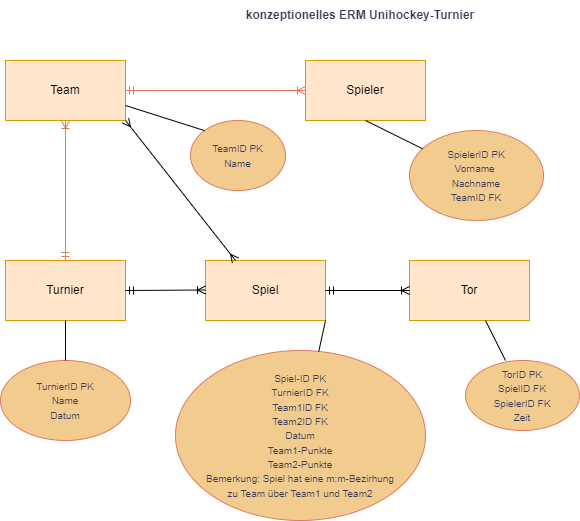

The diagram above was exported from draw.io. Its source (the exported page's mxGraphModel, read from the mxfile embedded in the PNG):
<mxGraphModel dx="1112" dy="660" grid="1" gridSize="10" guides="1" tooltips="1" connect="1" arrows="1" fold="1" page="1" pageScale="1" pageWidth="827" pageHeight="1169" math="0" shadow="0" extFonts="Permanent Marker^https://fonts.googleapis.com/css?family=Permanent+Marker">
  <root>
    <mxCell id="0" />
    <mxCell id="1" parent="0" />
    <mxCell id="ubm40VBxaPy-_7rXU-te-1" value="Team" style="rounded=0;whiteSpace=wrap;html=1;fillColor=#ffe6cc;strokeColor=#d79b00;labelBackgroundColor=none;" parent="1" vertex="1">
      <mxGeometry x="40" y="80" width="120" height="60" as="geometry" />
    </mxCell>
    <mxCell id="ubm40VBxaPy-_7rXU-te-2" value="Spieler" style="rounded=0;whiteSpace=wrap;html=1;fillColor=#ffe6cc;strokeColor=#d79b00;labelBackgroundColor=none;" parent="1" vertex="1">
      <mxGeometry x="340" y="80" width="120" height="60" as="geometry" />
    </mxCell>
    <mxCell id="ubm40VBxaPy-_7rXU-te-4" value="Spiel" style="rounded=0;whiteSpace=wrap;html=1;fillColor=#ffe6cc;strokeColor=#d79b00;labelBackgroundColor=none;" parent="1" vertex="1">
      <mxGeometry x="240" y="280" width="120" height="60" as="geometry" />
    </mxCell>
    <mxCell id="ubm40VBxaPy-_7rXU-te-5" value="" style="edgeStyle=entityRelationEdgeStyle;fontSize=12;html=1;endArrow=ERoneToMany;startArrow=ERmandOne;rounded=0;exitX=1;exitY=0.5;exitDx=0;exitDy=0;entryX=0;entryY=0.5;entryDx=0;entryDy=0;labelBackgroundColor=none;strokeColor=#E07A5F;fontColor=default;startFill=0;" parent="1" source="ubm40VBxaPy-_7rXU-te-1" target="ubm40VBxaPy-_7rXU-te-2" edge="1">
      <mxGeometry width="100" height="100" relative="1" as="geometry">
        <mxPoint x="370" y="590" as="sourcePoint" />
        <mxPoint x="470" y="490" as="targetPoint" />
      </mxGeometry>
    </mxCell>
    <mxCell id="ubm40VBxaPy-_7rXU-te-9" value="Turnier" style="rounded=0;whiteSpace=wrap;html=1;fillColor=#ffe6cc;strokeColor=#d79b00;labelBackgroundColor=none;" parent="1" vertex="1">
      <mxGeometry x="40" y="280" width="120" height="60" as="geometry" />
    </mxCell>
    <mxCell id="ubm40VBxaPy-_7rXU-te-11" value="" style="fontSize=12;html=1;endArrow=ERoneToMany;startArrow=ERmandOne;rounded=0;entryX=0.5;entryY=1;entryDx=0;entryDy=0;startFill=0;labelBackgroundColor=none;strokeColor=#E07A5F;fontColor=default;endFill=0;exitX=0.5;exitY=0;exitDx=0;exitDy=0;" parent="1" source="ubm40VBxaPy-_7rXU-te-9" target="ubm40VBxaPy-_7rXU-te-1" edge="1">
      <mxGeometry width="100" height="100" relative="1" as="geometry">
        <mxPoint x="386" y="370" as="sourcePoint" />
        <mxPoint x="440" y="410" as="targetPoint" />
      </mxGeometry>
    </mxCell>
    <mxCell id="ubm40VBxaPy-_7rXU-te-15" value="&lt;b&gt;konzeptionelles ERM Unihockey-Turnier&lt;/b&gt;" style="text;html=1;align=center;verticalAlign=middle;whiteSpace=wrap;rounded=0;labelBackgroundColor=none;fontColor=#393C56;" parent="1" vertex="1">
      <mxGeometry x="230" y="20" width="330" height="30" as="geometry" />
    </mxCell>
    <mxCell id="ubm40VBxaPy-_7rXU-te-17" value="&lt;span style=&quot;font-size: 10px;&quot;&gt;TurnierID PK&lt;/span&gt;&lt;div&gt;&lt;span style=&quot;font-size: 10px;&quot;&gt;Name&lt;/span&gt;&lt;/div&gt;&lt;div&gt;&lt;span style=&quot;font-size: 10px;&quot;&gt;Datum&lt;/span&gt;&lt;/div&gt;" style="ellipse;whiteSpace=wrap;html=1;fillColor=#F2CC8F;strokeColor=#E07A5F;labelBackgroundColor=none;fontColor=#393C56;" parent="1" vertex="1">
      <mxGeometry x="35" y="380" width="130" height="80" as="geometry" />
    </mxCell>
    <mxCell id="ubm40VBxaPy-_7rXU-te-20" value="&lt;span style=&quot;font-size: 10px;&quot;&gt;TorID PK&lt;/span&gt;&lt;div&gt;&lt;span style=&quot;font-size: 10px;&quot;&gt;SpielID FK&lt;/span&gt;&lt;/div&gt;&lt;div&gt;&lt;span style=&quot;font-size: 10px;&quot;&gt;SpielerID FK&lt;/span&gt;&lt;/div&gt;&lt;div&gt;&lt;span style=&quot;font-size: 10px;&quot;&gt;Zeit&lt;/span&gt;&lt;/div&gt;" style="ellipse;whiteSpace=wrap;html=1;fillColor=#F2CC8F;strokeColor=#E07A5F;labelBackgroundColor=none;fontColor=#393C56;" parent="1" vertex="1">
      <mxGeometry x="500" y="380" width="114" height="70" as="geometry" />
    </mxCell>
    <mxCell id="ubm40VBxaPy-_7rXU-te-22" value="&lt;span style=&quot;font-size: 10px;&quot;&gt;SpielerID PK&lt;/span&gt;&lt;div&gt;&lt;span style=&quot;font-size: 10px;&quot;&gt;Vorname&amp;nbsp;&lt;/span&gt;&lt;/div&gt;&lt;div&gt;&lt;span style=&quot;font-size: 10px;&quot;&gt;Nachname&lt;/span&gt;&lt;/div&gt;&lt;div&gt;&lt;span style=&quot;font-size: 10px;&quot;&gt;TeamID FK&lt;/span&gt;&lt;/div&gt;" style="ellipse;whiteSpace=wrap;html=1;fillColor=#F2CC8F;strokeColor=#E07A5F;labelBackgroundColor=none;fontColor=#393C56;" parent="1" vertex="1">
      <mxGeometry x="444" y="150" width="134" height="90" as="geometry" />
    </mxCell>
    <mxCell id="ubm40VBxaPy-_7rXU-te-24" value="&lt;div&gt;&lt;span style=&quot;font-size: 10px;&quot;&gt;Spiel-ID PK&lt;/span&gt;&lt;/div&gt;&lt;div&gt;&lt;span style=&quot;font-size: 10px;&quot;&gt;TurnierID FK&lt;/span&gt;&lt;/div&gt;&lt;div&gt;&lt;span style=&quot;font-size: 10px;&quot;&gt;Team1ID FK&lt;/span&gt;&lt;/div&gt;&lt;div&gt;&lt;span style=&quot;font-size: 10px;&quot;&gt;Team2ID FK&lt;/span&gt;&lt;/div&gt;&lt;div&gt;&lt;span style=&quot;font-size: 10px;&quot;&gt;Datum&lt;/span&gt;&lt;/div&gt;&lt;div&gt;&lt;span style=&quot;font-size: 10px;&quot;&gt;Team1-Punkte&lt;/span&gt;&lt;/div&gt;&lt;div&gt;&lt;span style=&quot;font-size: 10px;&quot;&gt;Team2-Punkte&lt;/span&gt;&lt;/div&gt;&lt;div&gt;&lt;span style=&quot;font-size: 10px;&quot;&gt;Bemerkung: Spiel hat eine m:m-Bezirhung&lt;/span&gt;&lt;/div&gt;&lt;div&gt;&lt;span style=&quot;font-size: 10px;&quot;&gt;zu Team über Team1 und Team2&lt;/span&gt;&lt;/div&gt;" style="ellipse;whiteSpace=wrap;html=1;fillColor=#F2CC8F;strokeColor=#E07A5F;labelBackgroundColor=none;fontColor=#393C56;" parent="1" vertex="1">
      <mxGeometry x="210" y="370" width="250" height="170" as="geometry" />
    </mxCell>
    <mxCell id="ik1OjERWcFbiHirh_MwJ-3" value="Tor" style="rounded=0;whiteSpace=wrap;html=1;fillColor=#ffe6cc;strokeColor=#d79b00;labelBackgroundColor=none;" vertex="1" parent="1">
      <mxGeometry x="444" y="280" width="120" height="60" as="geometry" />
    </mxCell>
    <mxCell id="ik1OjERWcFbiHirh_MwJ-4" value="" style="fontSize=12;html=1;endArrow=ERmany;startArrow=ERmany;rounded=0;exitX=1;exitY=1;exitDx=0;exitDy=0;startFill=0;endFill=0;entryX=0.25;entryY=0;entryDx=0;entryDy=0;" edge="1" parent="1" source="ubm40VBxaPy-_7rXU-te-1" target="ubm40VBxaPy-_7rXU-te-4">
      <mxGeometry width="100" height="100" relative="1" as="geometry">
        <mxPoint x="360" y="350" as="sourcePoint" />
        <mxPoint x="260" y="260" as="targetPoint" />
      </mxGeometry>
    </mxCell>
    <mxCell id="ik1OjERWcFbiHirh_MwJ-5" value="" style="fontSize=12;html=1;endArrow=ERoneToMany;startArrow=ERmandOne;rounded=0;entryX=0;entryY=0.5;entryDx=0;entryDy=0;exitX=1;exitY=0.5;exitDx=0;exitDy=0;" edge="1" parent="1" source="ubm40VBxaPy-_7rXU-te-4" target="ik1OjERWcFbiHirh_MwJ-3">
      <mxGeometry width="100" height="100" relative="1" as="geometry">
        <mxPoint x="460" y="620" as="sourcePoint" />
        <mxPoint x="610" y="410" as="targetPoint" />
      </mxGeometry>
    </mxCell>
    <mxCell id="ik1OjERWcFbiHirh_MwJ-6" value="&lt;span style=&quot;font-size: 10px;&quot;&gt;TeamID PK&lt;/span&gt;&lt;div&gt;&lt;span style=&quot;font-size: 10px;&quot;&gt;Name&lt;/span&gt;&lt;/div&gt;" style="ellipse;whiteSpace=wrap;html=1;fillColor=#F2CC8F;strokeColor=#E07A5F;labelBackgroundColor=none;fontColor=#393C56;" vertex="1" parent="1">
      <mxGeometry x="225" y="140" width="95" height="70" as="geometry" />
    </mxCell>
    <mxCell id="ik1OjERWcFbiHirh_MwJ-7" value="" style="fontSize=12;html=1;endArrow=ERoneToMany;startArrow=ERmandOne;rounded=0;entryX=0;entryY=0.5;entryDx=0;entryDy=0;exitX=1;exitY=0.5;exitDx=0;exitDy=0;" edge="1" parent="1" source="ubm40VBxaPy-_7rXU-te-9">
      <mxGeometry width="100" height="100" relative="1" as="geometry">
        <mxPoint x="160" y="310" as="sourcePoint" />
        <mxPoint x="240" y="309.5" as="targetPoint" />
      </mxGeometry>
    </mxCell>
    <mxCell id="ik1OjERWcFbiHirh_MwJ-8" value="" style="endArrow=none;html=1;rounded=0;entryX=1;entryY=1;entryDx=0;entryDy=0;" edge="1" parent="1" source="ubm40VBxaPy-_7rXU-te-24" target="ubm40VBxaPy-_7rXU-te-4">
      <mxGeometry width="50" height="50" relative="1" as="geometry">
        <mxPoint x="450" y="350" as="sourcePoint" />
        <mxPoint x="500" y="300" as="targetPoint" />
      </mxGeometry>
    </mxCell>
    <mxCell id="ik1OjERWcFbiHirh_MwJ-9" value="" style="endArrow=none;html=1;rounded=0;exitX=0.351;exitY=0;exitDx=0;exitDy=0;exitPerimeter=0;" edge="1" parent="1" source="ubm40VBxaPy-_7rXU-te-20">
      <mxGeometry width="50" height="50" relative="1" as="geometry">
        <mxPoint x="450" y="350" as="sourcePoint" />
        <mxPoint x="520" y="340" as="targetPoint" />
      </mxGeometry>
    </mxCell>
    <mxCell id="ik1OjERWcFbiHirh_MwJ-10" value="" style="endArrow=none;html=1;rounded=0;entryX=0.5;entryY=1;entryDx=0;entryDy=0;" edge="1" parent="1" source="ubm40VBxaPy-_7rXU-te-17" target="ubm40VBxaPy-_7rXU-te-9">
      <mxGeometry width="50" height="50" relative="1" as="geometry">
        <mxPoint x="450" y="350" as="sourcePoint" />
        <mxPoint x="500" y="300" as="targetPoint" />
      </mxGeometry>
    </mxCell>
    <mxCell id="ik1OjERWcFbiHirh_MwJ-11" value="" style="endArrow=none;html=1;rounded=0;exitX=0;exitY=0;exitDx=0;exitDy=0;entryX=1;entryY=0.75;entryDx=0;entryDy=0;" edge="1" parent="1" source="ik1OjERWcFbiHirh_MwJ-6" target="ubm40VBxaPy-_7rXU-te-1">
      <mxGeometry width="50" height="50" relative="1" as="geometry">
        <mxPoint x="450" y="350" as="sourcePoint" />
        <mxPoint x="500" y="300" as="targetPoint" />
      </mxGeometry>
    </mxCell>
    <mxCell id="ik1OjERWcFbiHirh_MwJ-12" value="" style="endArrow=none;html=1;rounded=0;exitX=0.5;exitY=1;exitDx=0;exitDy=0;" edge="1" parent="1" source="ubm40VBxaPy-_7rXU-te-2" target="ubm40VBxaPy-_7rXU-te-22">
      <mxGeometry width="50" height="50" relative="1" as="geometry">
        <mxPoint x="450" y="350" as="sourcePoint" />
        <mxPoint x="500" y="300" as="targetPoint" />
      </mxGeometry>
    </mxCell>
  </root>
</mxGraphModel>